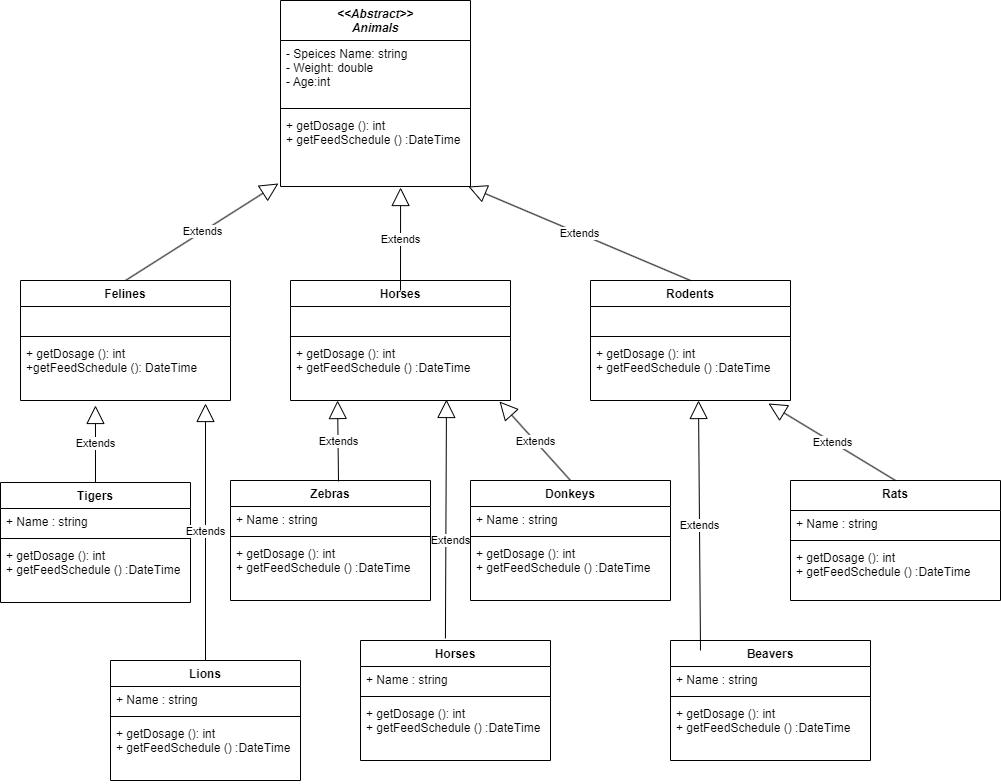

The diagram above was exported from draw.io. Its source (the exported page's mxGraphModel, read from the mxfile embedded in the PNG):
<mxGraphModel dx="847" dy="1634" grid="1" gridSize="10" guides="1" tooltips="1" connect="1" arrows="1" fold="1" page="1" pageScale="1" pageWidth="827" pageHeight="1169" math="0" shadow="0">
  <root>
    <mxCell id="0" />
    <mxCell id="1" parent="0" />
    <mxCell id="Nl_He35TEQtt8NP-N3pr-1" value="&lt;&lt;Abstract&gt;&gt;&#10;Animals" style="swimlane;fontStyle=3;align=center;verticalAlign=top;childLayout=stackLayout;horizontal=1;startSize=40;horizontalStack=0;resizeParent=1;resizeParentMax=0;resizeLast=0;collapsible=1;marginBottom=0;labelBorderColor=none;fontFamily=Helvetica;" parent="1" vertex="1">
      <mxGeometry x="290" y="-1080" width="190" height="186" as="geometry" />
    </mxCell>
    <mxCell id="Nl_He35TEQtt8NP-N3pr-2" value="- Speices Name: string&#10;- Weight: double&#10;- Age:int" style="text;strokeColor=none;fillColor=none;align=left;verticalAlign=top;spacingLeft=4;spacingRight=4;overflow=hidden;rotatable=0;points=[[0,0.5],[1,0.5]];portConstraint=eastwest;" parent="Nl_He35TEQtt8NP-N3pr-1" vertex="1">
      <mxGeometry y="40" width="190" height="64" as="geometry" />
    </mxCell>
    <mxCell id="Nl_He35TEQtt8NP-N3pr-3" value="" style="line;strokeWidth=1;fillColor=none;align=left;verticalAlign=middle;spacingTop=-1;spacingLeft=3;spacingRight=3;rotatable=0;labelPosition=right;points=[];portConstraint=eastwest;strokeColor=inherit;" parent="Nl_He35TEQtt8NP-N3pr-1" vertex="1">
      <mxGeometry y="104" width="190" height="8" as="geometry" />
    </mxCell>
    <mxCell id="Nl_He35TEQtt8NP-N3pr-4" value="+ getDosage (): int&#10;+ getFeedSchedule () :DateTime" style="text;strokeColor=none;fillColor=none;align=left;verticalAlign=top;spacingLeft=4;spacingRight=4;overflow=hidden;rotatable=0;points=[[0,0.5],[1,0.5]];portConstraint=eastwest;" parent="Nl_He35TEQtt8NP-N3pr-1" vertex="1">
      <mxGeometry y="112" width="190" height="74" as="geometry" />
    </mxCell>
    <mxCell id="Nl_He35TEQtt8NP-N3pr-7" value="Felines" style="swimlane;fontStyle=1;align=center;verticalAlign=top;childLayout=stackLayout;horizontal=1;startSize=26;horizontalStack=0;resizeParent=1;resizeParentMax=0;resizeLast=0;collapsible=1;marginBottom=0;labelBorderColor=none;fontFamily=Helvetica;" parent="1" vertex="1">
      <mxGeometry x="30" y="-800" width="210" height="120" as="geometry" />
    </mxCell>
    <mxCell id="Nl_He35TEQtt8NP-N3pr-8" value="  " style="text;strokeColor=none;fillColor=none;align=left;verticalAlign=top;spacingLeft=4;spacingRight=4;overflow=hidden;rotatable=0;points=[[0,0.5],[1,0.5]];portConstraint=eastwest;labelBorderColor=none;fontFamily=Helvetica;" parent="Nl_He35TEQtt8NP-N3pr-7" vertex="1">
      <mxGeometry y="26" width="210" height="26" as="geometry" />
    </mxCell>
    <mxCell id="Nl_He35TEQtt8NP-N3pr-9" value="" style="line;strokeWidth=1;fillColor=none;align=left;verticalAlign=middle;spacingTop=-1;spacingLeft=3;spacingRight=3;rotatable=0;labelPosition=right;points=[];portConstraint=eastwest;strokeColor=inherit;labelBorderColor=none;fontFamily=Helvetica;" parent="Nl_He35TEQtt8NP-N3pr-7" vertex="1">
      <mxGeometry y="52" width="210" height="8" as="geometry" />
    </mxCell>
    <mxCell id="Nl_He35TEQtt8NP-N3pr-10" value="+ getDosage (): int&#10;+getFeedSchedule (): DateTime" style="text;strokeColor=none;fillColor=none;align=left;verticalAlign=top;spacingLeft=4;spacingRight=4;overflow=hidden;rotatable=0;points=[[0,0.5],[1,0.5]];portConstraint=eastwest;labelBorderColor=none;fontFamily=Helvetica;" parent="Nl_He35TEQtt8NP-N3pr-7" vertex="1">
      <mxGeometry y="60" width="210" height="60" as="geometry" />
    </mxCell>
    <mxCell id="Nl_He35TEQtt8NP-N3pr-11" value="Horses" style="swimlane;fontStyle=1;align=center;verticalAlign=top;childLayout=stackLayout;horizontal=1;startSize=26;horizontalStack=0;resizeParent=1;resizeParentMax=0;resizeLast=0;collapsible=1;marginBottom=0;labelBorderColor=none;fontFamily=Helvetica;" parent="1" vertex="1">
      <mxGeometry x="300" y="-800" width="220" height="120" as="geometry" />
    </mxCell>
    <mxCell id="Nl_He35TEQtt8NP-N3pr-12" value="  " style="text;strokeColor=none;fillColor=none;align=left;verticalAlign=top;spacingLeft=4;spacingRight=4;overflow=hidden;rotatable=0;points=[[0,0.5],[1,0.5]];portConstraint=eastwest;labelBorderColor=none;fontFamily=Helvetica;" parent="Nl_He35TEQtt8NP-N3pr-11" vertex="1">
      <mxGeometry y="26" width="220" height="26" as="geometry" />
    </mxCell>
    <mxCell id="Nl_He35TEQtt8NP-N3pr-13" value="" style="line;strokeWidth=1;fillColor=none;align=left;verticalAlign=middle;spacingTop=-1;spacingLeft=3;spacingRight=3;rotatable=0;labelPosition=right;points=[];portConstraint=eastwest;strokeColor=inherit;labelBorderColor=none;fontFamily=Helvetica;" parent="Nl_He35TEQtt8NP-N3pr-11" vertex="1">
      <mxGeometry y="52" width="220" height="8" as="geometry" />
    </mxCell>
    <mxCell id="Nl_He35TEQtt8NP-N3pr-14" value="+ getDosage (): int&#10;+ getFeedSchedule () :DateTime" style="text;strokeColor=none;fillColor=none;align=left;verticalAlign=top;spacingLeft=4;spacingRight=4;overflow=hidden;rotatable=0;points=[[0,0.5],[1,0.5]];portConstraint=eastwest;labelBorderColor=none;fontFamily=Helvetica;" parent="Nl_He35TEQtt8NP-N3pr-11" vertex="1">
      <mxGeometry y="60" width="220" height="60" as="geometry" />
    </mxCell>
    <mxCell id="Nl_He35TEQtt8NP-N3pr-15" value="Rodents" style="swimlane;fontStyle=1;align=center;verticalAlign=top;childLayout=stackLayout;horizontal=1;startSize=26;horizontalStack=0;resizeParent=1;resizeParentMax=0;resizeLast=0;collapsible=1;marginBottom=0;labelBorderColor=none;fontFamily=Helvetica;" parent="1" vertex="1">
      <mxGeometry x="600" y="-800" width="200" height="120" as="geometry" />
    </mxCell>
    <mxCell id="Nl_He35TEQtt8NP-N3pr-16" value="  &#10;" style="text;strokeColor=none;fillColor=none;align=left;verticalAlign=top;spacingLeft=4;spacingRight=4;overflow=hidden;rotatable=0;points=[[0,0.5],[1,0.5]];portConstraint=eastwest;labelBorderColor=none;fontFamily=Helvetica;" parent="Nl_He35TEQtt8NP-N3pr-15" vertex="1">
      <mxGeometry y="26" width="200" height="26" as="geometry" />
    </mxCell>
    <mxCell id="Nl_He35TEQtt8NP-N3pr-17" value="" style="line;strokeWidth=1;fillColor=none;align=left;verticalAlign=middle;spacingTop=-1;spacingLeft=3;spacingRight=3;rotatable=0;labelPosition=right;points=[];portConstraint=eastwest;strokeColor=inherit;labelBorderColor=none;fontFamily=Helvetica;" parent="Nl_He35TEQtt8NP-N3pr-15" vertex="1">
      <mxGeometry y="52" width="200" height="8" as="geometry" />
    </mxCell>
    <mxCell id="Nl_He35TEQtt8NP-N3pr-18" value="+ getDosage (): int&#10;+ getFeedSchedule () :DateTime" style="text;strokeColor=none;fillColor=none;align=left;verticalAlign=top;spacingLeft=4;spacingRight=4;overflow=hidden;rotatable=0;points=[[0,0.5],[1,0.5]];portConstraint=eastwest;labelBorderColor=none;fontFamily=Helvetica;" parent="Nl_He35TEQtt8NP-N3pr-15" vertex="1">
      <mxGeometry y="60" width="200" height="60" as="geometry" />
    </mxCell>
    <mxCell id="Nl_He35TEQtt8NP-N3pr-25" value="Zebras" style="swimlane;fontStyle=1;align=center;verticalAlign=top;childLayout=stackLayout;horizontal=1;startSize=26;horizontalStack=0;resizeParent=1;resizeParentMax=0;resizeLast=0;collapsible=1;marginBottom=0;labelBorderColor=none;fontFamily=Helvetica;" parent="1" vertex="1">
      <mxGeometry x="240" y="-600" width="200" height="120" as="geometry" />
    </mxCell>
    <mxCell id="Nl_He35TEQtt8NP-N3pr-26" value="+ Name : string" style="text;strokeColor=none;fillColor=none;align=left;verticalAlign=top;spacingLeft=4;spacingRight=4;overflow=hidden;rotatable=0;points=[[0,0.5],[1,0.5]];portConstraint=eastwest;labelBorderColor=none;fontFamily=Helvetica;" parent="Nl_He35TEQtt8NP-N3pr-25" vertex="1">
      <mxGeometry y="26" width="200" height="26" as="geometry" />
    </mxCell>
    <mxCell id="Nl_He35TEQtt8NP-N3pr-27" value="" style="line;strokeWidth=1;fillColor=none;align=left;verticalAlign=middle;spacingTop=-1;spacingLeft=3;spacingRight=3;rotatable=0;labelPosition=right;points=[];portConstraint=eastwest;strokeColor=inherit;labelBorderColor=none;fontFamily=Helvetica;" parent="Nl_He35TEQtt8NP-N3pr-25" vertex="1">
      <mxGeometry y="52" width="200" height="8" as="geometry" />
    </mxCell>
    <mxCell id="Nl_He35TEQtt8NP-N3pr-28" value="+ getDosage (): int&#10;+ getFeedSchedule () :DateTime" style="text;strokeColor=none;fillColor=none;align=left;verticalAlign=top;spacingLeft=4;spacingRight=4;overflow=hidden;rotatable=0;points=[[0,0.5],[1,0.5]];portConstraint=eastwest;labelBorderColor=none;fontFamily=Helvetica;" parent="Nl_He35TEQtt8NP-N3pr-25" vertex="1">
      <mxGeometry y="60" width="200" height="60" as="geometry" />
    </mxCell>
    <mxCell id="Nl_He35TEQtt8NP-N3pr-29" value="Tigers" style="swimlane;fontStyle=1;align=center;verticalAlign=top;childLayout=stackLayout;horizontal=1;startSize=26;horizontalStack=0;resizeParent=1;resizeParentMax=0;resizeLast=0;collapsible=1;marginBottom=0;labelBorderColor=none;fontFamily=Helvetica;" parent="1" vertex="1">
      <mxGeometry x="10" y="-598" width="190" height="120" as="geometry" />
    </mxCell>
    <mxCell id="Nl_He35TEQtt8NP-N3pr-30" value="+ Name : string" style="text;strokeColor=none;fillColor=none;align=left;verticalAlign=top;spacingLeft=4;spacingRight=4;overflow=hidden;rotatable=0;points=[[0,0.5],[1,0.5]];portConstraint=eastwest;labelBorderColor=none;fontFamily=Helvetica;" parent="Nl_He35TEQtt8NP-N3pr-29" vertex="1">
      <mxGeometry y="26" width="190" height="26" as="geometry" />
    </mxCell>
    <mxCell id="Nl_He35TEQtt8NP-N3pr-31" value="" style="line;strokeWidth=1;fillColor=none;align=left;verticalAlign=middle;spacingTop=-1;spacingLeft=3;spacingRight=3;rotatable=0;labelPosition=right;points=[];portConstraint=eastwest;strokeColor=inherit;labelBorderColor=none;fontFamily=Helvetica;" parent="Nl_He35TEQtt8NP-N3pr-29" vertex="1">
      <mxGeometry y="52" width="190" height="8" as="geometry" />
    </mxCell>
    <mxCell id="Nl_He35TEQtt8NP-N3pr-32" value="+ getDosage (): int&#10;+ getFeedSchedule () :DateTime" style="text;strokeColor=none;fillColor=none;align=left;verticalAlign=top;spacingLeft=4;spacingRight=4;overflow=hidden;rotatable=0;points=[[0,0.5],[1,0.5]];portConstraint=eastwest;labelBorderColor=none;fontFamily=Helvetica;" parent="Nl_He35TEQtt8NP-N3pr-29" vertex="1">
      <mxGeometry y="60" width="190" height="60" as="geometry" />
    </mxCell>
    <mxCell id="Nl_He35TEQtt8NP-N3pr-33" value="Donkeys" style="swimlane;fontStyle=1;align=center;verticalAlign=top;childLayout=stackLayout;horizontal=1;startSize=26;horizontalStack=0;resizeParent=1;resizeParentMax=0;resizeLast=0;collapsible=1;marginBottom=0;labelBorderColor=none;fontFamily=Helvetica;" parent="1" vertex="1">
      <mxGeometry x="480" y="-600" width="200" height="120" as="geometry" />
    </mxCell>
    <mxCell id="Nl_He35TEQtt8NP-N3pr-34" value="+ Name : string" style="text;strokeColor=none;fillColor=none;align=left;verticalAlign=top;spacingLeft=4;spacingRight=4;overflow=hidden;rotatable=0;points=[[0,0.5],[1,0.5]];portConstraint=eastwest;labelBorderColor=none;fontFamily=Helvetica;" parent="Nl_He35TEQtt8NP-N3pr-33" vertex="1">
      <mxGeometry y="26" width="200" height="26" as="geometry" />
    </mxCell>
    <mxCell id="Nl_He35TEQtt8NP-N3pr-35" value="" style="line;strokeWidth=1;fillColor=none;align=left;verticalAlign=middle;spacingTop=-1;spacingLeft=3;spacingRight=3;rotatable=0;labelPosition=right;points=[];portConstraint=eastwest;strokeColor=inherit;labelBorderColor=none;fontFamily=Helvetica;" parent="Nl_He35TEQtt8NP-N3pr-33" vertex="1">
      <mxGeometry y="52" width="200" height="8" as="geometry" />
    </mxCell>
    <mxCell id="Nl_He35TEQtt8NP-N3pr-36" value="+ getDosage (): int&#10;+ getFeedSchedule () :DateTime" style="text;strokeColor=none;fillColor=none;align=left;verticalAlign=top;spacingLeft=4;spacingRight=4;overflow=hidden;rotatable=0;points=[[0,0.5],[1,0.5]];portConstraint=eastwest;labelBorderColor=none;fontFamily=Helvetica;" parent="Nl_He35TEQtt8NP-N3pr-33" vertex="1">
      <mxGeometry y="60" width="200" height="60" as="geometry" />
    </mxCell>
    <mxCell id="Nl_He35TEQtt8NP-N3pr-37" value="Rats" style="swimlane;fontStyle=1;align=center;verticalAlign=top;childLayout=stackLayout;horizontal=1;startSize=30;horizontalStack=0;resizeParent=1;resizeParentMax=0;resizeLast=0;collapsible=1;marginBottom=0;labelBorderColor=none;fontFamily=Helvetica;" parent="1" vertex="1">
      <mxGeometry x="800" y="-600" width="210" height="120" as="geometry" />
    </mxCell>
    <mxCell id="Nl_He35TEQtt8NP-N3pr-38" value="+ Name : string" style="text;strokeColor=none;fillColor=none;align=left;verticalAlign=top;spacingLeft=4;spacingRight=4;overflow=hidden;rotatable=0;points=[[0,0.5],[1,0.5]];portConstraint=eastwest;labelBorderColor=none;fontFamily=Helvetica;" parent="Nl_He35TEQtt8NP-N3pr-37" vertex="1">
      <mxGeometry y="30" width="210" height="26" as="geometry" />
    </mxCell>
    <mxCell id="Nl_He35TEQtt8NP-N3pr-39" value="" style="line;strokeWidth=1;fillColor=none;align=left;verticalAlign=middle;spacingTop=-1;spacingLeft=3;spacingRight=3;rotatable=0;labelPosition=right;points=[];portConstraint=eastwest;strokeColor=inherit;labelBorderColor=none;fontFamily=Helvetica;" parent="Nl_He35TEQtt8NP-N3pr-37" vertex="1">
      <mxGeometry y="56" width="210" height="8" as="geometry" />
    </mxCell>
    <mxCell id="Nl_He35TEQtt8NP-N3pr-40" value="+ getDosage (): int&#10;+ getFeedSchedule () :DateTime" style="text;strokeColor=none;fillColor=none;align=left;verticalAlign=top;spacingLeft=4;spacingRight=4;overflow=hidden;rotatable=0;points=[[0,0.5],[1,0.5]];portConstraint=eastwest;labelBorderColor=none;fontFamily=Helvetica;" parent="Nl_He35TEQtt8NP-N3pr-37" vertex="1">
      <mxGeometry y="64" width="210" height="56" as="geometry" />
    </mxCell>
    <mxCell id="Nl_He35TEQtt8NP-N3pr-41" value="Lions" style="swimlane;fontStyle=1;align=center;verticalAlign=top;childLayout=stackLayout;horizontal=1;startSize=26;horizontalStack=0;resizeParent=1;resizeParentMax=0;resizeLast=0;collapsible=1;marginBottom=0;labelBorderColor=none;fontFamily=Helvetica;" parent="1" vertex="1">
      <mxGeometry x="120" y="-420" width="190" height="120" as="geometry" />
    </mxCell>
    <mxCell id="Nl_He35TEQtt8NP-N3pr-42" value="+ Name : string" style="text;strokeColor=none;fillColor=none;align=left;verticalAlign=top;spacingLeft=4;spacingRight=4;overflow=hidden;rotatable=0;points=[[0,0.5],[1,0.5]];portConstraint=eastwest;labelBorderColor=none;fontFamily=Helvetica;" parent="Nl_He35TEQtt8NP-N3pr-41" vertex="1">
      <mxGeometry y="26" width="190" height="26" as="geometry" />
    </mxCell>
    <mxCell id="Nl_He35TEQtt8NP-N3pr-43" value="" style="line;strokeWidth=1;fillColor=none;align=left;verticalAlign=middle;spacingTop=-1;spacingLeft=3;spacingRight=3;rotatable=0;labelPosition=right;points=[];portConstraint=eastwest;strokeColor=inherit;labelBorderColor=none;fontFamily=Helvetica;" parent="Nl_He35TEQtt8NP-N3pr-41" vertex="1">
      <mxGeometry y="52" width="190" height="8" as="geometry" />
    </mxCell>
    <mxCell id="Nl_He35TEQtt8NP-N3pr-44" value="+ getDosage (): int&#10;+ getFeedSchedule () :DateTime" style="text;strokeColor=none;fillColor=none;align=left;verticalAlign=top;spacingLeft=4;spacingRight=4;overflow=hidden;rotatable=0;points=[[0,0.5],[1,0.5]];portConstraint=eastwest;labelBorderColor=none;fontFamily=Helvetica;" parent="Nl_He35TEQtt8NP-N3pr-41" vertex="1">
      <mxGeometry y="60" width="190" height="60" as="geometry" />
    </mxCell>
    <mxCell id="Nl_He35TEQtt8NP-N3pr-45" value="Horses" style="swimlane;fontStyle=1;align=center;verticalAlign=top;childLayout=stackLayout;horizontal=1;startSize=26;horizontalStack=0;resizeParent=1;resizeParentMax=0;resizeLast=0;collapsible=1;marginBottom=0;labelBorderColor=none;fontFamily=Helvetica;" parent="1" vertex="1">
      <mxGeometry x="370" y="-440" width="190" height="120" as="geometry" />
    </mxCell>
    <mxCell id="Nl_He35TEQtt8NP-N3pr-46" value="+ Name : string" style="text;strokeColor=none;fillColor=none;align=left;verticalAlign=top;spacingLeft=4;spacingRight=4;overflow=hidden;rotatable=0;points=[[0,0.5],[1,0.5]];portConstraint=eastwest;labelBorderColor=none;fontFamily=Helvetica;" parent="Nl_He35TEQtt8NP-N3pr-45" vertex="1">
      <mxGeometry y="26" width="190" height="26" as="geometry" />
    </mxCell>
    <mxCell id="Nl_He35TEQtt8NP-N3pr-47" value="" style="line;strokeWidth=1;fillColor=none;align=left;verticalAlign=middle;spacingTop=-1;spacingLeft=3;spacingRight=3;rotatable=0;labelPosition=right;points=[];portConstraint=eastwest;strokeColor=inherit;labelBorderColor=none;fontFamily=Helvetica;" parent="Nl_He35TEQtt8NP-N3pr-45" vertex="1">
      <mxGeometry y="52" width="190" height="8" as="geometry" />
    </mxCell>
    <mxCell id="Nl_He35TEQtt8NP-N3pr-48" value="+ getDosage (): int&#10;+ getFeedSchedule () :DateTime" style="text;strokeColor=none;fillColor=none;align=left;verticalAlign=top;spacingLeft=4;spacingRight=4;overflow=hidden;rotatable=0;points=[[0,0.5],[1,0.5]];portConstraint=eastwest;labelBorderColor=none;fontFamily=Helvetica;" parent="Nl_He35TEQtt8NP-N3pr-45" vertex="1">
      <mxGeometry y="60" width="190" height="60" as="geometry" />
    </mxCell>
    <mxCell id="Nl_He35TEQtt8NP-N3pr-49" value="Beavers" style="swimlane;fontStyle=1;align=center;verticalAlign=top;childLayout=stackLayout;horizontal=1;startSize=26;horizontalStack=0;resizeParent=1;resizeParentMax=0;resizeLast=0;collapsible=1;marginBottom=0;labelBorderColor=none;fontFamily=Helvetica;" parent="1" vertex="1">
      <mxGeometry x="680" y="-440" width="200" height="120" as="geometry" />
    </mxCell>
    <mxCell id="Nl_He35TEQtt8NP-N3pr-50" value="+ Name : string" style="text;strokeColor=none;fillColor=none;align=left;verticalAlign=top;spacingLeft=4;spacingRight=4;overflow=hidden;rotatable=0;points=[[0,0.5],[1,0.5]];portConstraint=eastwest;labelBorderColor=none;fontFamily=Helvetica;" parent="Nl_He35TEQtt8NP-N3pr-49" vertex="1">
      <mxGeometry y="26" width="200" height="26" as="geometry" />
    </mxCell>
    <mxCell id="Nl_He35TEQtt8NP-N3pr-51" value="" style="line;strokeWidth=1;fillColor=none;align=left;verticalAlign=middle;spacingTop=-1;spacingLeft=3;spacingRight=3;rotatable=0;labelPosition=right;points=[];portConstraint=eastwest;strokeColor=inherit;labelBorderColor=none;fontFamily=Helvetica;" parent="Nl_He35TEQtt8NP-N3pr-49" vertex="1">
      <mxGeometry y="52" width="200" height="8" as="geometry" />
    </mxCell>
    <mxCell id="Nl_He35TEQtt8NP-N3pr-52" value="+ getDosage (): int&#10;+ getFeedSchedule () :DateTime" style="text;strokeColor=none;fillColor=none;align=left;verticalAlign=top;spacingLeft=4;spacingRight=4;overflow=hidden;rotatable=0;points=[[0,0.5],[1,0.5]];portConstraint=eastwest;labelBorderColor=none;fontFamily=Helvetica;" parent="Nl_He35TEQtt8NP-N3pr-49" vertex="1">
      <mxGeometry y="60" width="200" height="60" as="geometry" />
    </mxCell>
    <mxCell id="Nl_He35TEQtt8NP-N3pr-55" value="Extends" style="endArrow=block;endSize=16;endFill=0;html=1;rounded=0;fontFamily=Helvetica;entryX=0.881;entryY=1.05;entryDx=0;entryDy=0;entryPerimeter=0;exitX=0.5;exitY=0;exitDx=0;exitDy=0;" parent="1" source="Nl_He35TEQtt8NP-N3pr-41" target="Nl_He35TEQtt8NP-N3pr-10" edge="1">
      <mxGeometry width="160" relative="1" as="geometry">
        <mxPoint x="210" y="-450" as="sourcePoint" />
        <mxPoint x="370" y="-450" as="targetPoint" />
      </mxGeometry>
    </mxCell>
    <mxCell id="Nl_He35TEQtt8NP-N3pr-56" value="Extends" style="endArrow=block;endSize=16;endFill=0;html=1;rounded=0;fontFamily=Helvetica;exitX=0.5;exitY=0;exitDx=0;exitDy=0;entryX=0.357;entryY=1.083;entryDx=0;entryDy=0;entryPerimeter=0;" parent="1" source="Nl_He35TEQtt8NP-N3pr-29" target="Nl_He35TEQtt8NP-N3pr-10" edge="1">
      <mxGeometry width="160" relative="1" as="geometry">
        <mxPoint x="20" y="-640" as="sourcePoint" />
        <mxPoint x="180" y="-640" as="targetPoint" />
      </mxGeometry>
    </mxCell>
    <mxCell id="Nl_He35TEQtt8NP-N3pr-57" value="Extends" style="endArrow=block;endSize=16;endFill=0;html=1;rounded=0;fontFamily=Helvetica;exitX=0.54;exitY=0.008;exitDx=0;exitDy=0;exitPerimeter=0;entryX=0.214;entryY=1;entryDx=0;entryDy=0;entryPerimeter=0;" parent="1" source="Nl_He35TEQtt8NP-N3pr-25" target="Nl_He35TEQtt8NP-N3pr-14" edge="1">
      <mxGeometry width="160" relative="1" as="geometry">
        <mxPoint x="240" y="-620" as="sourcePoint" />
        <mxPoint x="400" y="-620" as="targetPoint" />
      </mxGeometry>
    </mxCell>
    <mxCell id="Nl_He35TEQtt8NP-N3pr-58" value="Extends" style="endArrow=block;endSize=16;endFill=0;html=1;rounded=0;fontFamily=Helvetica;exitX=0.5;exitY=0;exitDx=0;exitDy=0;entryX=0.95;entryY=1.017;entryDx=0;entryDy=0;entryPerimeter=0;" parent="1" source="Nl_He35TEQtt8NP-N3pr-33" target="Nl_He35TEQtt8NP-N3pr-14" edge="1">
      <mxGeometry width="160" relative="1" as="geometry">
        <mxPoint x="490" y="-640" as="sourcePoint" />
        <mxPoint x="650" y="-640" as="targetPoint" />
      </mxGeometry>
    </mxCell>
    <mxCell id="Nl_He35TEQtt8NP-N3pr-59" value="Extends" style="endArrow=block;endSize=16;endFill=0;html=1;rounded=0;fontFamily=Helvetica;exitX=0.447;exitY=-0.017;exitDx=0;exitDy=0;entryX=0.709;entryY=0.983;entryDx=0;entryDy=0;entryPerimeter=0;exitPerimeter=0;" parent="1" source="Nl_He35TEQtt8NP-N3pr-45" target="Nl_He35TEQtt8NP-N3pr-14" edge="1">
      <mxGeometry x="-0.18" y="-5" width="160" relative="1" as="geometry">
        <mxPoint x="450" y="-460" as="sourcePoint" />
        <mxPoint x="610" y="-460" as="targetPoint" />
        <Array as="points" />
        <mxPoint as="offset" />
      </mxGeometry>
    </mxCell>
    <mxCell id="Nl_He35TEQtt8NP-N3pr-60" value="Extends" style="endArrow=block;endSize=16;endFill=0;html=1;rounded=0;fontFamily=Helvetica;entryX=0.54;entryY=1;entryDx=0;entryDy=0;entryPerimeter=0;exitX=0.15;exitY=0.083;exitDx=0;exitDy=0;exitPerimeter=0;" parent="1" source="Nl_He35TEQtt8NP-N3pr-49" target="Nl_He35TEQtt8NP-N3pr-18" edge="1">
      <mxGeometry width="160" relative="1" as="geometry">
        <mxPoint x="710" y="-470" as="sourcePoint" />
        <mxPoint x="870" y="-470" as="targetPoint" />
      </mxGeometry>
    </mxCell>
    <mxCell id="Nl_He35TEQtt8NP-N3pr-61" value="Extends" style="endArrow=block;endSize=16;endFill=0;html=1;rounded=0;fontFamily=Helvetica;entryX=0.89;entryY=1.05;entryDx=0;entryDy=0;entryPerimeter=0;exitX=0.5;exitY=0;exitDx=0;exitDy=0;" parent="1" source="Nl_He35TEQtt8NP-N3pr-37" target="Nl_He35TEQtt8NP-N3pr-18" edge="1">
      <mxGeometry width="160" relative="1" as="geometry">
        <mxPoint x="780" y="-640" as="sourcePoint" />
        <mxPoint x="940" y="-640" as="targetPoint" />
        <mxPoint as="offset" />
      </mxGeometry>
    </mxCell>
    <mxCell id="Nl_He35TEQtt8NP-N3pr-62" value="Extends" style="endArrow=block;endSize=16;endFill=0;html=1;rounded=0;fontFamily=Helvetica;entryX=-0.011;entryY=0.959;entryDx=0;entryDy=0;entryPerimeter=0;exitX=0.5;exitY=0;exitDx=0;exitDy=0;" parent="1" source="Nl_He35TEQtt8NP-N3pr-7" target="Nl_He35TEQtt8NP-N3pr-4" edge="1">
      <mxGeometry width="160" relative="1" as="geometry">
        <mxPoint x="80" y="-880" as="sourcePoint" />
        <mxPoint x="240" y="-880" as="targetPoint" />
        <mxPoint as="offset" />
      </mxGeometry>
    </mxCell>
    <mxCell id="Nl_He35TEQtt8NP-N3pr-63" value="Extends" style="endArrow=block;endSize=16;endFill=0;html=1;rounded=0;fontFamily=Helvetica;entryX=0.632;entryY=1.014;entryDx=0;entryDy=0;entryPerimeter=0;" parent="1" target="Nl_He35TEQtt8NP-N3pr-4" edge="1">
      <mxGeometry width="160" relative="1" as="geometry">
        <mxPoint x="410" y="-790" as="sourcePoint" />
        <mxPoint x="570" y="-790" as="targetPoint" />
      </mxGeometry>
    </mxCell>
    <mxCell id="Nl_He35TEQtt8NP-N3pr-65" value="Extends" style="endArrow=block;endSize=16;endFill=0;html=1;rounded=0;fontFamily=Helvetica;entryX=0.989;entryY=1;entryDx=0;entryDy=0;entryPerimeter=0;exitX=0.5;exitY=0;exitDx=0;exitDy=0;" parent="1" source="Nl_He35TEQtt8NP-N3pr-15" target="Nl_He35TEQtt8NP-N3pr-4" edge="1">
      <mxGeometry width="160" relative="1" as="geometry">
        <mxPoint x="620" y="-840" as="sourcePoint" />
        <mxPoint x="780" y="-840" as="targetPoint" />
      </mxGeometry>
    </mxCell>
  </root>
</mxGraphModel>